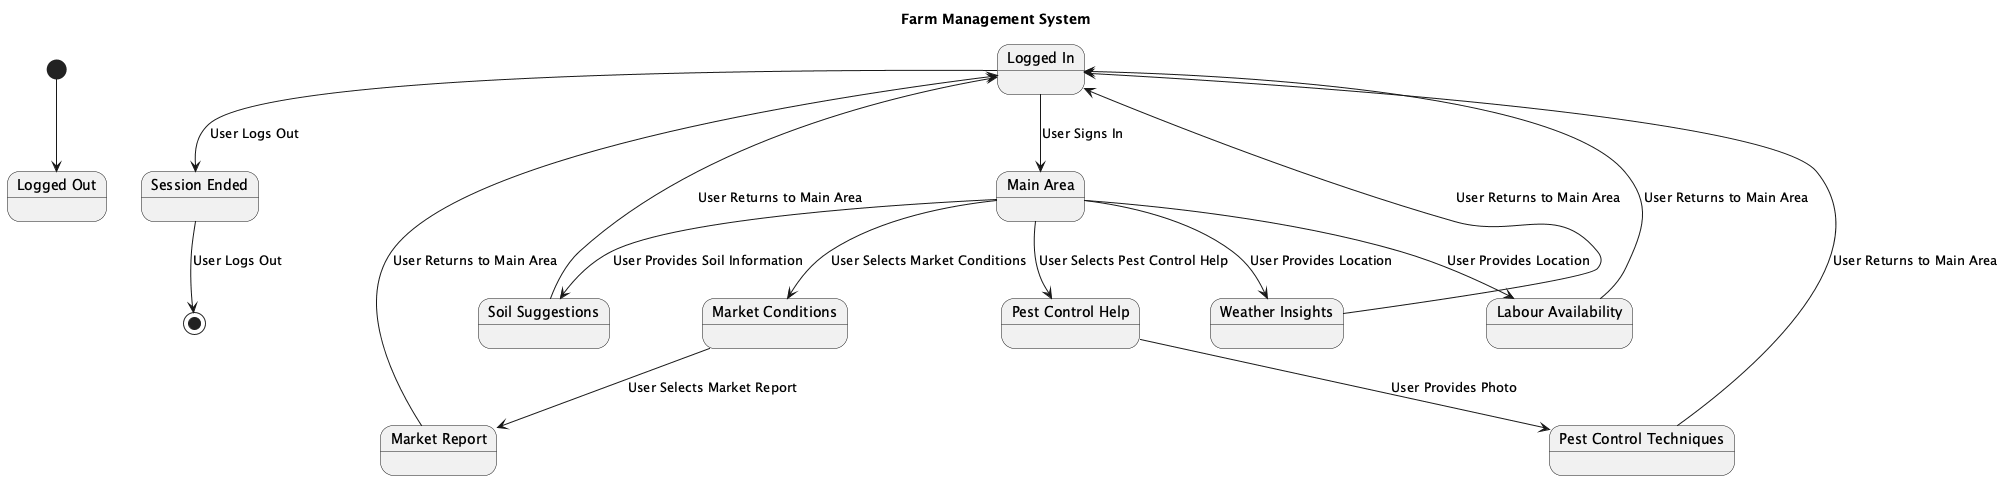

The diagram above was rendered by PlantUML. Its source (embedded in the PNG):
@startuml
title Farm Management System

state "Logged Out" as LoggedOut
state "Logged In" as LoggedIn
state "Main Area" as MainArea
state "Market Conditions" as MarketConditions
state "Market Report" as MarketReport
state "Pest Control Help" as PestControlHelp
state "Pest Control Techniques" as PestControlTechniques
state "Soil Suggestions" as SoilSuggestions
state "Weather Insights" as WeatherInsights
state "Labour Availability" as LabourAvailability
state "Session Ended" as SessionEnded

[*] --> LoggedOut

LoggedIn --> MainArea : User Signs In
MainArea --> MarketConditions : User Selects Market Conditions
MarketConditions --> MarketReport : User Selects Market Report
MarketReport --> LoggedIn : User Returns to Main Area

MainArea --> PestControlHelp : User Selects Pest Control Help
PestControlHelp --> PestControlTechniques : User Provides Photo
PestControlTechniques --> LoggedIn : User Returns to Main Area

MainArea --> SoilSuggestions : User Provides Soil Information
SoilSuggestions --> LoggedIn : User Returns to Main Area

MainArea --> WeatherInsights : User Provides Location
WeatherInsights --> LoggedIn : User Returns to Main Area

MainArea --> LabourAvailability : User Provides Location
LabourAvailability --> LoggedIn : User Returns to Main Area

LoggedIn --> SessionEnded : User Logs Out
SessionEnded --> [*] : User Logs Out
@enduml